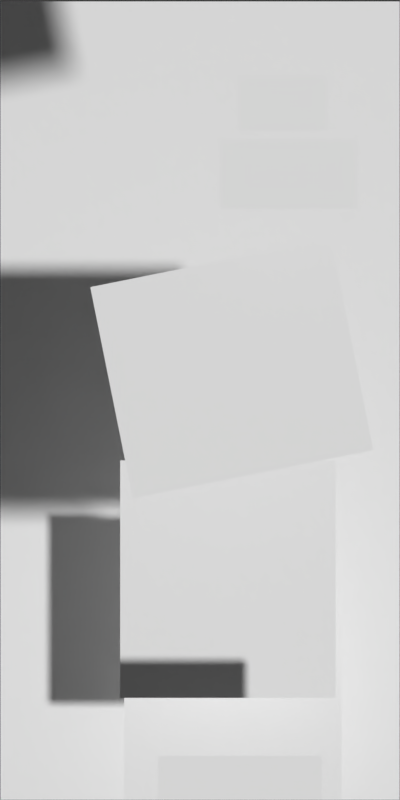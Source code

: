 # Source: robot.blend  (saved by Blender 2.78.0; exported with 4.5.12 LTS)
import bpy
from mathutils import Matrix  # noqa: F401  (used for matrix-valued properties, if any)

bpy.ops.wm.read_factory_settings(use_empty=True)
scene = bpy.context.scene
scene.name = 'Scene'

# ---- collections
col_collection_1 = bpy.data.collections.new('Collection 1'); scene.collection.children.link(col_collection_1)

# ---- materials (node trees are filled in below, after node groups)
mat_arm = bpy.data.materials.new('Arm')
mat_arm.alpha_threshold = 0.0
mat_arm.use_transparent_shadow = False
mat_arm.diffuse_color = (1.0, 1.0, 1.0, 1.0)
mat_arm.roughness = 0.5
mat_body = bpy.data.materials.new('Body')
mat_body.alpha_threshold = 0.0
mat_body.use_transparent_shadow = False
mat_body.diffuse_color = (1.0, 1.0, 1.0, 1.0)
mat_body.roughness = 0.5
mat_leg_front_upper = bpy.data.materials.new('Leg_front_upper')
mat_leg_front_upper.alpha_threshold = 0.0
mat_leg_front_upper.use_transparent_shadow = False
mat_leg_front_upper.diffuse_color = (1.0, 1.0, 1.0, 1.0)
mat_leg_front_upper.roughness = 0.5
mat_leg_front_lowerr = bpy.data.materials.new('Leg_front_lowerr')
mat_leg_front_lowerr.alpha_threshold = 0.0
mat_leg_front_lowerr.use_transparent_shadow = False
mat_leg_front_lowerr.diffuse_color = (1.0, 1.0, 1.0, 1.0)
mat_leg_front_lowerr.roughness = 0.5
mat_feet_front = bpy.data.materials.new('Feet_front')
mat_feet_front.alpha_threshold = 0.0
mat_feet_front.use_transparent_shadow = False
mat_feet_front.diffuse_color = (1.0, 1.0, 1.0, 1.0)
mat_feet_front.roughness = 0.5
mat_eye = bpy.data.materials.new('Eye')
mat_eye.alpha_threshold = 0.0
mat_eye.use_transparent_shadow = False
mat_eye.diffuse_color = (1.0, 1.0, 1.0, 1.0)
mat_eye.roughness = 0.5
mat_mouth = bpy.data.materials.new('Mouth')
mat_mouth.alpha_threshold = 0.0
mat_mouth.use_transparent_shadow = False
mat_mouth.diffuse_color = (1.0, 1.0, 1.0, 1.0)
mat_mouth.roughness = 0.5

# ---- material node trees

# ---- world
world_world = bpy.data.worlds.new('World'); scene.world = world_world
world_world.color = (0.05088, 0.05088, 0.05088)
world_world.use_sun_shadow = False
world_world.sun_shadow_jitter_overblur = 0.0
world_world.cycles.sampling_method = 'MANUAL'

# ---- cameras
cam_camera = bpy.data.cameras.new('Camera')
cam_camera.type = 'ORTHO'
cam_camera.clip_end = 100.0
cam_camera.lens = 35.0
cam_camera.sensor_width = 32.0
cam_camera.sensor_height = 18.0
cam_camera.display_size = 2.0
cam_camera.dof.focus_distance = 0.0
cam_camera.dof.aperture_fstop = 128.0
cam_camera.dof.aperture_blades = 6

# ---- meshes
me_plane_003 = bpy.data.meshes.new('Plane.003')
me_plane_003.from_pydata([(-0.615, -0.54, 0.0), (0.615, -0.54, 0.0), (-0.615, 0.54, 0.0), (0.615, 0.54, 0.0)], [], [(0, 1, 3, 2)])
_uv = me_plane_003.uv_layers.new(name='UVMap')
_uv.uv.foreach_set('vector', [0.0, 0.0, 1.0, 0.0, 1.0, 1.0, 0.0, 1.0])
me_plane_003.materials.append(mat_arm)
me_plane_003.use_remesh_preserve_volume = False
me_plane_003.use_remesh_preserve_attributes = False
me_plane_003.use_mirror_vertex_groups = False
me_plane_003.update()
me_plane_007 = bpy.data.meshes.new('Plane.007')
me_plane_007.from_pydata([(-1.0, -2.0, 0.0), (1.0, -2.0, 0.0), (-1.0, 2.0, 0.0), (1.0, 2.0, 0.0)], [], [(0, 1, 3, 2)])
_uv = me_plane_007.uv_layers.new(name='UVMap')
_uv.uv.foreach_set('vector', [0.0, 0.0, 1.0, 0.0, 1.0, 1.0, 0.0, 1.0])
me_plane_007.materials.append(mat_body)
me_plane_007.use_remesh_preserve_volume = False
me_plane_007.use_remesh_preserve_attributes = False
me_plane_007.use_mirror_vertex_groups = False
me_plane_007.update()
me_plane_012 = bpy.data.meshes.new('Plane.012')
me_plane_012.from_pydata([(-0.54, -0.595, 0.0), (0.54, -0.595, 0.0), (-0.54, 0.595, 0.0), (0.54, 0.595, 0.0)], [], [(0, 1, 3, 2)])
_uv = me_plane_012.uv_layers.new(name='UVMap')
_uv.uv.foreach_set('vector', [0.0, 0.0, 1.0, 0.0, 1.0, 1.0, 0.0, 1.0])
me_plane_012.materials.append(mat_leg_front_upper)
me_plane_012.use_remesh_preserve_volume = False
me_plane_012.use_remesh_preserve_attributes = False
me_plane_012.use_mirror_vertex_groups = False
me_plane_012.use_paint_bone_selection = False
me_plane_012.use_paint_mask_vertex = True
me_plane_012.update()
me_plane_011 = bpy.data.meshes.new('Plane.011')
me_plane_011.from_pydata([(-0.545, -0.47, 0.0), (0.545, -0.47, 0.0), (-0.545, 0.47, 0.0), (0.545, 0.47, 0.0)], [], [(0, 1, 3, 2)])
_uv = me_plane_011.uv_layers.new(name='UVMap')
_uv.uv.foreach_set('vector', [0.0, 0.0, 1.0, 0.0, 1.0, 1.0, 0.0, 1.0])
me_plane_011.materials.append(mat_leg_front_lowerr)
me_plane_011.use_remesh_preserve_volume = False
me_plane_011.use_remesh_preserve_attributes = False
me_plane_011.use_mirror_vertex_groups = False
me_plane_011.update()
me_plane_013 = bpy.data.meshes.new('Plane.013')
me_plane_013.from_pydata([(-0.41, -0.11, 0.0), (0.41, -0.11, 0.0), (-0.41, 0.11, 0.0), (0.41, 0.11, 0.0)], [], [(0, 1, 3, 2)])
_uv = me_plane_013.uv_layers.new(name='UVMap')
_uv.uv.foreach_set('vector', [0.0, 0.0, 1.0, 0.0, 1.0, 1.0, 0.0, 1.0])
me_plane_013.materials.append(mat_feet_front)
me_plane_013.use_remesh_preserve_volume = False
me_plane_013.use_remesh_preserve_attributes = False
me_plane_013.use_mirror_vertex_groups = False
me_plane_013.update()
me_plane_005 = bpy.data.meshes.new('Plane.005')
me_plane_005.from_pydata([(-0.54, -0.595, 0.0), (0.54, -0.595, 0.0), (-0.54, 0.595, 0.0), (0.54, 0.595, 0.0)], [], [(0, 1, 3, 2)])
_uv = me_plane_005.uv_layers.new(name='UVMap')
_uv.uv.foreach_set('vector', [0.0, 0.0, 1.0, 0.0, 1.0, 1.0, 0.0, 1.0])
me_plane_005.materials.append(mat_leg_front_upper)
me_plane_005.use_remesh_preserve_volume = False
me_plane_005.use_remesh_preserve_attributes = False
me_plane_005.use_mirror_vertex_groups = False
me_plane_005.use_paint_bone_selection = False
me_plane_005.use_paint_mask_vertex = True
me_plane_005.update()
me_plane_006 = bpy.data.meshes.new('Plane.006')
me_plane_006.from_pydata([(-0.545, -0.47, 0.0), (0.545, -0.47, 0.0), (-0.545, 0.47, 0.0), (0.545, 0.47, 0.0)], [], [(0, 1, 3, 2)])
_uv = me_plane_006.uv_layers.new(name='UVMap')
_uv.uv.foreach_set('vector', [0.0, 0.0, 1.0, 0.0, 1.0, 1.0, 0.0, 1.0])
me_plane_006.materials.append(mat_leg_front_lowerr)
me_plane_006.use_remesh_preserve_volume = False
me_plane_006.use_remesh_preserve_attributes = False
me_plane_006.use_mirror_vertex_groups = False
me_plane_006.update()
me_plane_004 = bpy.data.meshes.new('Plane.004')
me_plane_004.from_pydata([(-0.41, -0.11, 0.0), (0.41, -0.11, 0.0), (-0.41, 0.11, 0.0), (0.41, 0.11, 0.0)], [], [(0, 1, 3, 2)])
_uv = me_plane_004.uv_layers.new(name='UVMap')
_uv.uv.foreach_set('vector', [0.0, 0.0, 1.0, 0.0, 1.0, 1.0, 0.0, 1.0])
me_plane_004.materials.append(mat_feet_front)
me_plane_004.use_remesh_preserve_volume = False
me_plane_004.use_remesh_preserve_attributes = False
me_plane_004.use_mirror_vertex_groups = False
me_plane_004.update()
me_plane_002 = bpy.data.meshes.new('Plane.002')
me_plane_002.from_pydata([(-0.225, -0.14, 0.0), (0.225, -0.14, 0.0), (-0.225, 0.14, 0.0), (0.225, 0.14, 0.0)], [], [(0, 1, 3, 2)])
_uv = me_plane_002.uv_layers.new(name='UVMap')
_uv.uv.foreach_set('vector', [0.0, 0.0, 1.0, 0.0, 1.0, 1.0, 0.0, 1.0])
me_plane_002.materials.append(mat_eye)
me_plane_002.use_remesh_preserve_volume = False
me_plane_002.use_remesh_preserve_attributes = False
me_plane_002.use_mirror_vertex_groups = False
me_plane_002.update()
me_plane_001 = bpy.data.meshes.new('Plane.001')
me_plane_001.from_pydata([(-0.345, -0.175, 0.0), (0.345, -0.175, 0.0), (-0.345, 0.175, 0.0), (0.345, 0.175, 0.0)], [], [(0, 1, 3, 2)])
_uv = me_plane_001.uv_layers.new(name='UVMap')
_uv.uv.foreach_set('vector', [0.0, 0.0, 1.0, 0.0, 1.0, 1.0, 0.0, 1.0])
me_plane_001.materials.append(mat_mouth)
me_plane_001.use_remesh_preserve_volume = False
me_plane_001.use_remesh_preserve_attributes = False
me_plane_001.use_mirror_vertex_groups = False
me_plane_001.update()
arm_bodybone = bpy.data.armatures.new('BodyBone')  # bones are not reproduced
arm_arm = bpy.data.armatures.new('Arm')  # bones are not reproduced
arm_backik = bpy.data.armatures.new('BackIK')  # bones are not reproduced
arm_backleg = bpy.data.armatures.new('BackLeg')  # bones are not reproduced
arm_frontik = bpy.data.armatures.new('FrontIK')  # bones are not reproduced
arm_frontleg = bpy.data.armatures.new('FrontLeg')  # bones are not reproduced

# ---- objects
ob_bodybone = bpy.data.objects.new('BodyBone', arm_bodybone)
ob_arm = bpy.data.objects.new('Arm', arm_arm)
ob_hand = bpy.data.objects.new('Hand', me_plane_003)
ob_body = bpy.data.objects.new('Body', me_plane_007)
ob_backik = bpy.data.objects.new('BackIK', arm_backik)
ob_backleg = bpy.data.objects.new('BackLeg', arm_backleg)
ob_leg_back_upper = bpy.data.objects.new('Leg_back_upper', me_plane_012)
ob_leg_back_lowerr = bpy.data.objects.new('Leg_back_lowerr', me_plane_011)
ob_foot_back = bpy.data.objects.new('Foot_back', me_plane_013)
ob_frontik = bpy.data.objects.new('FrontIK', arm_frontik)
ob_frontleg = bpy.data.objects.new('FrontLeg', arm_frontleg)
ob_leg_front_upper = bpy.data.objects.new('Leg_front_upper', me_plane_005)
ob_leg_front_lowerr = bpy.data.objects.new('Leg_front_lowerr', me_plane_006)
ob_feet_front = bpy.data.objects.new('Feet_front', me_plane_004)
ob_eye = bpy.data.objects.new('Eye', me_plane_002)
ob_mouth = bpy.data.objects.new('Mouth', me_plane_001)
ob_camera = bpy.data.objects.new('Camera', cam_camera)

# ---- transforms, parenting, visibility, modifiers, constraints
ob_bodybone.location = (0.0, 0.0, 0.0)
ob_bodybone.rotation_euler = (-1.571, -0.0, 0.0)
ob_bodybone.lineart.crease_threshold = 0.0
ob_arm.parent = ob_bodybone
ob_arm.matrix_parent_inverse = Matrix(((1.0, 0.0, 0.0, 0.0), (0.0, -4.371e-08, -1.0, 0.0), (0.0, 1.0, -4.371e-08, 0.0), (0.0, 0.0, 0.0, 1.0)))
ob_arm.location = (-0.04961, 0.3384, 4.492)
ob_arm.rotation_euler = (1.571, -0.0, 0.6023)
ob_arm.scale = (1.497, 1.497, 1.497)
ob_arm.lineart.crease_threshold = 0.0
ob_hand.parent = ob_arm
ob_hand.matrix_parent_inverse = Matrix(((0.824, 0.5665, 0.0, -0.2001), (2.476e-08, -3.602e-08, 1.0, 1.272e-08), (0.5665, -0.824, -4.371e-08, 0.2911), (0.0, 0.0, 0.0, 1.0)))
ob_hand.location = (0.1594, 0.16, -1.0)
ob_hand.rotation_euler = (-7.961e-16, 1.497e-15, 0.1985)
ob_hand.show_wire = True
ob_hand.lineart.crease_threshold = 0.0
_vg = ob_hand.vertex_groups.new(name='Bone')
_vg.add([0, 1, 2, 3], 1.0, 'REPLACE')
_m = ob_hand.modifiers.new('Armature', 'ARMATURE')
_m.object = ob_arm
ob_body.parent = ob_bodybone
ob_body.matrix_parent_inverse = Matrix(((1.0, 0.0, 0.0, 0.0), (0.0, -4.371e-08, -1.0, 0.0), (0.0, 1.0, -4.371e-08, 0.0), (0.0, 0.0, 0.0, 1.0)))
ob_body.location = (-0.04961, -0.1905, -0.0001829)
ob_body.scale = (1.497, 1.497, 1.497)
ob_body.show_wire = True
ob_body.lineart.crease_threshold = 0.0
_vg = ob_body.vertex_groups.new(name='Bone')
for _i, _w in zip([0, 1, 2, 3], [0.9724, 0.9975, 0.9502, 0.2373]): _vg.add([_i], _w, 'REPLACE')
_m = ob_body.modifiers.new('Armature', 'ARMATURE')
_m.object = ob_bodybone
ob_backik.parent = ob_bodybone
ob_backik.matrix_parent_inverse = Matrix(((1.0, 0.0, 0.0, 0.0), (0.0, -4.371e-08, -1.0, 0.0), (0.0, 1.0, -4.371e-08, 0.0), (0.0, 0.0, 0.0, 1.0)))
ob_backik.location = (-0.9057, -2.638, -4.502)
ob_backik.rotation_euler = (-1.571, -0.0, 0.0)
ob_backik.scale = (0.539, 0.539, 0.539)
ob_backik.lineart.crease_threshold = 0.0
ob_backleg.parent = ob_bodybone
ob_backleg.matrix_parent_inverse = Matrix(((1.0, 0.0, 0.0, 0.0), (0.0, -4.371e-08, -1.0, 0.0), (0.0, 1.0, -4.371e-08, 0.0), (0.0, 0.0, 0.0, 1.0)))
ob_backleg.location = (-0.04961, -1.007, -4.493)
ob_backleg.rotation_euler = (1.571, -0.0, 0.4784)
ob_backleg.scale = (1.275, 1.275, 1.275)
ob_backleg.lineart.crease_threshold = 0.0
ob_leg_back_upper.parent = ob_backleg
ob_leg_back_upper.matrix_parent_inverse = Matrix(((1.042, 0.5406, 0.0, 0.2948), (2.363e-08, -4.557e-08, 1.174, 7.045), (0.5406, -1.042, -5.215e-08, -0.5684), (0.0, 0.0, 0.0, 1.0)))
ob_leg_back_upper.location = (0.14, -0.895, -4.0)
ob_leg_back_upper.scale = (1.0, 1.0, 1.0)
ob_leg_back_upper.show_wire = True
ob_leg_back_upper.lineart.crease_threshold = 0.0
_vg = ob_leg_back_upper.vertex_groups.new(name='Upper_back')
_vg.add([0, 1, 2, 3], 1.0, 'REPLACE')
_m = ob_leg_back_upper.modifiers.new('Armature', 'ARMATURE')
_m = ob_leg_back_upper.modifiers.new('Armature.001', 'ARMATURE')
_m.object = ob_backleg
ob_leg_back_lowerr.parent = ob_backleg
ob_leg_back_lowerr.matrix_parent_inverse = Matrix(((1.042, 0.5406, 0.0, 0.2948), (2.363e-08, -4.557e-08, 1.174, 7.045), (0.5406, -1.042, -5.215e-08, -0.5684), (0.0, 0.0, 0.0, 1.0)))
ob_leg_back_lowerr.location = (0.165, -1.53, -3.5)
ob_leg_back_lowerr.scale = (1.0, 1.0, 1.0)
ob_leg_back_lowerr.show_wire = True
ob_leg_back_lowerr.lineart.crease_threshold = 0.0
_vg = ob_leg_back_lowerr.vertex_groups.new(name='Lower_back')
_vg.add([0, 1, 2, 3], 1.0, 'REPLACE')
_m = ob_leg_back_lowerr.modifiers.new('Armature', 'ARMATURE')
_m.object = ob_backleg
ob_foot_back.parent = ob_backleg
ob_foot_back.matrix_parent_inverse = Matrix(((1.042, 0.5406, 0.0, 0.2948), (2.363e-08, -4.557e-08, 1.174, 7.045), (0.5406, -1.042, -5.215e-08, -0.5684), (0.0, 0.0, 0.0, 1.0)))
ob_foot_back.location = (0.2, -1.89, -4.5)
ob_foot_back.scale = (1.0, 1.0, 1.0)
ob_foot_back.show_wire = True
ob_foot_back.lineart.crease_threshold = 0.0
_vg = ob_foot_back.vertex_groups.new(name='Foot_back')
for _i, _w in zip([0, 1, 2, 3], [1.0, 1.0, 0.4089, 1.0]): _vg.add([_i], _w, 'REPLACE')
_m = ob_foot_back.modifiers.new('Armature', 'ARMATURE')
_m.object = ob_backleg
ob_frontik.parent = ob_bodybone
ob_frontik.matrix_parent_inverse = Matrix(((1.0, 0.0, 0.0, 0.0), (0.0, -4.371e-08, -1.0, 0.0), (0.0, 1.0, -4.371e-08, 0.0), (0.0, 0.0, 0.0, 1.0)))
ob_frontik.location = (0.5253, -3.018, 4.487)
ob_frontik.rotation_euler = (-1.571, -0.0, 0.0)
ob_frontik.scale = (0.539, 0.539, 0.539)
ob_frontik.lineart.crease_threshold = 0.0
ob_frontleg.parent = ob_bodybone
ob_frontleg.matrix_parent_inverse = Matrix(((1.0, 0.0, 0.0, 0.0), (0.0, -4.371e-08, -1.0, 0.0), (0.0, 1.0, -4.371e-08, 0.0), (0.0, 0.0, 0.0, 1.0)))
ob_frontleg.location = (-0.04961, -1.007, 4.492)
ob_frontleg.rotation_euler = (1.571, -0.0, 0.4784)
ob_frontleg.scale = (1.275, 1.275, 1.275)
ob_frontleg.lineart.crease_threshold = 0.0
ob_leg_front_upper.parent = ob_frontleg
ob_leg_front_upper.matrix_parent_inverse = Matrix(((1.042, 0.5406, -2.086e-15, 0.2948), (2.363e-08, -4.557e-08, 1.174, -2.485e-08), (0.5406, -1.042, -5.133e-08, -0.5684), (0.0, 0.0, 0.0, 1.0)))
ob_leg_front_upper.location = (0.14, -0.895, -2.0)
ob_leg_front_upper.show_wire = True
ob_leg_front_upper.lineart.crease_threshold = 0.0
_vg = ob_leg_front_upper.vertex_groups.new(name='Upper_front')
_vg.add([0, 1, 2, 3], 1.0, 'REPLACE')
_m = ob_leg_front_upper.modifiers.new('Armature', 'ARMATURE')
_m.object = ob_frontleg
ob_leg_front_lowerr.parent = ob_frontleg
ob_leg_front_lowerr.matrix_parent_inverse = Matrix(((1.042, 0.5406, -2.086e-15, 0.2948), (2.363e-08, -4.557e-08, 1.174, -2.485e-08), (0.5406, -1.042, -5.133e-08, -0.5684), (0.0, 0.0, 0.0, 1.0)))
ob_leg_front_lowerr.location = (0.165, -1.53, -2.5)
ob_leg_front_lowerr.show_wire = True
ob_leg_front_lowerr.lineart.crease_threshold = 0.0
_vg = ob_leg_front_lowerr.vertex_groups.new(name='Lower_front')
for _i, _w in zip([0, 1, 2, 3], [0.9988, 0.9555, 0.9824, 0.9844]): _vg.add([_i], _w, 'REPLACE')
_m = ob_leg_front_lowerr.modifiers.new('Armature', 'ARMATURE')
_m.object = ob_frontleg
ob_feet_front.parent = ob_frontleg
ob_feet_front.matrix_parent_inverse = Matrix(((1.042, 0.5406, -2.086e-15, 0.2948), (2.363e-08, -4.557e-08, 1.174, -2.485e-08), (0.5406, -1.042, -5.133e-08, -0.5684), (0.0, 0.0, 0.0, 1.0)))
ob_feet_front.location = (0.2, -1.89, -1.5)
ob_feet_front.show_wire = True
ob_feet_front.lineart.crease_threshold = 0.0
_vg = ob_feet_front.vertex_groups.new(name='Foot_front')
for _i, _w in zip([0, 1, 2, 3], [0.9938, 1.0, 0.0246, 1.0]): _vg.add([_i], _w, 'REPLACE')
_m = ob_feet_front.modifiers.new('Armature', 'ARMATURE')
_m.object = ob_frontleg
ob_eye.parent = ob_bodybone
ob_eye.matrix_parent_inverse = Matrix(((1.0, 0.0, 0.0, 0.0), (0.0, -4.371e-08, -1.0, 0.0), (0.0, 1.0, -4.371e-08, 0.0), (0.0, 0.0, 0.0, 1.0)))
ob_eye.location = (0.5718, 2.041, 3.743)
ob_eye.scale = (1.497, 1.497, 1.497)
ob_eye.show_wire = True
ob_eye.lineart.crease_threshold = 0.0
_vg = ob_eye.vertex_groups.new(name='Bone')
_vg.add([0, 1, 2, 3], 1.0, 'REPLACE')
_m = ob_eye.modifiers.new('Armature', 'ARMATURE')
_m.object = ob_bodybone
ob_mouth.parent = ob_bodybone
ob_mouth.matrix_parent_inverse = Matrix(((1.0, 0.0, 0.0, 0.0), (0.0, -4.371e-08, -1.0, 0.0), (0.0, 1.0, -4.371e-08, 0.0), (0.0, 0.0, 0.0, 1.0)))
ob_mouth.location = (0.6168, 1.509, 3.743)
ob_mouth.scale = (1.497, 1.497, 1.497)
ob_mouth.show_wire = True
ob_mouth.lineart.crease_threshold = 0.0
_vg = ob_mouth.vertex_groups.new(name='Bone')
_vg.add([0, 1, 2, 3], 1.0, 'REPLACE')
_m = ob_mouth.modifiers.new('Armature', 'ARMATURE')
_m.object = ob_bodybone
ob_camera.location = (-0.04994, -0.1858, 13.44)
ob_camera.hide_viewport = True
ob_camera.lineart.crease_threshold = 0.0

# ---- collection membership
col_collection_1.objects.link(ob_bodybone)
col_collection_1.objects.link(ob_arm)
col_collection_1.objects.link(ob_hand)
col_collection_1.objects.link(ob_body)
col_collection_1.objects.link(ob_backik)
col_collection_1.objects.link(ob_backleg)
col_collection_1.objects.link(ob_leg_back_upper)
col_collection_1.objects.link(ob_leg_back_lowerr)
col_collection_1.objects.link(ob_foot_back)
col_collection_1.objects.link(ob_frontik)
col_collection_1.objects.link(ob_frontleg)
col_collection_1.objects.link(ob_leg_front_upper)
col_collection_1.objects.link(ob_leg_front_lowerr)
col_collection_1.objects.link(ob_feet_front)
col_collection_1.objects.link(ob_eye)
col_collection_1.objects.link(ob_mouth)
col_collection_1.objects.link(ob_camera)

# ---- scene / render settings (as saved in the file)
scene.camera = ob_camera
scene.frame_start = 1; scene.frame_end = 50; scene.frame_set(1)
scene.render.engine = 'BLENDER_EEVEE_NEXT'
scene.render.resolution_x = 200
scene.render.resolution_y = 400
scene.render.dither_intensity = 0.0
scene.render.film_transparent = True
scene.cycles.use_denoising = False
scene.cycles.samples = 128
scene.cycles.sampling_pattern = 'TABULATED_SOBOL'
scene.cycles.light_sampling_threshold = 0.0
scene.cycles.use_adaptive_sampling = False
scene.cycles.use_light_tree = False
scene.cycles.blur_glossy = 0.0
scene.cycles.sample_clamp_indirect = 0.0
scene.view_settings.view_transform = 'Standard'
bpy.context.view_layer.update()

# ---- added for rendering (the .blend has no usable light): sun
light_auto_sun = bpy.data.lights.new('AutoSun', 'SUN')
light_auto_sun.energy = 3.0
light_auto_sun.angle = 0.0523599
ob_auto_sun = bpy.data.objects.new('AutoSun', light_auto_sun)
scene.collection.objects.link(ob_auto_sun)
ob_auto_sun.rotation_euler = (0.872665, 0.174533, 0.523599)
bpy.context.view_layer.update()
